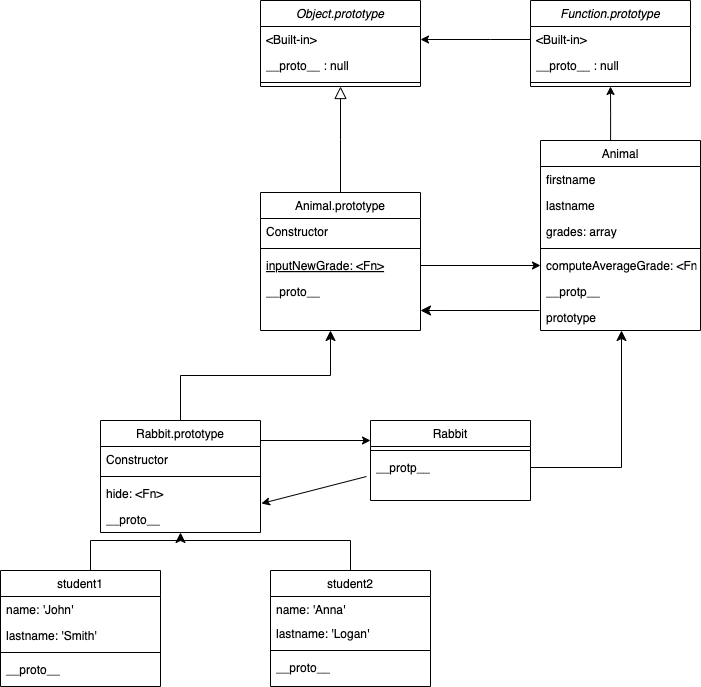

The diagram above was exported from draw.io. Its source (the exported page's mxGraphModel, read from the mxfile embedded in the PNG):
<mxGraphModel dx="1426" dy="800" grid="1" gridSize="10" guides="1" tooltips="1" connect="1" arrows="1" fold="1" page="1" pageScale="1" pageWidth="827" pageHeight="1169" math="0" shadow="0">
  <root>
    <mxCell id="WIyWlLk6GJQsqaUBKTNV-0" />
    <mxCell id="WIyWlLk6GJQsqaUBKTNV-1" parent="WIyWlLk6GJQsqaUBKTNV-0" />
    <mxCell id="zkfFHV4jXpPFQw0GAbJ--0" value="Object.prototype" style="swimlane;fontStyle=2;align=center;verticalAlign=top;childLayout=stackLayout;horizontal=1;startSize=26;horizontalStack=0;resizeParent=1;resizeLast=0;collapsible=1;marginBottom=0;rounded=0;shadow=0;strokeWidth=1;" parent="WIyWlLk6GJQsqaUBKTNV-1" vertex="1">
      <mxGeometry x="290" y="20" width="160" height="86" as="geometry">
        <mxRectangle x="230" y="140" width="160" height="26" as="alternateBounds" />
      </mxGeometry>
    </mxCell>
    <mxCell id="zkfFHV4jXpPFQw0GAbJ--1" value="&lt;Built-in&gt;" style="text;align=left;verticalAlign=top;spacingLeft=4;spacingRight=4;overflow=hidden;rotatable=0;points=[[0,0.5],[1,0.5]];portConstraint=eastwest;" parent="zkfFHV4jXpPFQw0GAbJ--0" vertex="1">
      <mxGeometry y="26" width="160" height="26" as="geometry" />
    </mxCell>
    <mxCell id="zkfFHV4jXpPFQw0GAbJ--2" value="__proto__ : null" style="text;align=left;verticalAlign=top;spacingLeft=4;spacingRight=4;overflow=hidden;rotatable=0;points=[[0,0.5],[1,0.5]];portConstraint=eastwest;rounded=0;shadow=0;html=0;" parent="zkfFHV4jXpPFQw0GAbJ--0" vertex="1">
      <mxGeometry y="52" width="160" height="26" as="geometry" />
    </mxCell>
    <mxCell id="zkfFHV4jXpPFQw0GAbJ--4" value="" style="line;html=1;strokeWidth=1;align=left;verticalAlign=middle;spacingTop=-1;spacingLeft=3;spacingRight=3;rotatable=0;labelPosition=right;points=[];portConstraint=eastwest;" parent="zkfFHV4jXpPFQw0GAbJ--0" vertex="1">
      <mxGeometry y="78" width="160" height="8" as="geometry" />
    </mxCell>
    <mxCell id="zkfFHV4jXpPFQw0GAbJ--6" value="Animal.prototype" style="swimlane;fontStyle=0;align=center;verticalAlign=top;childLayout=stackLayout;horizontal=1;startSize=26;horizontalStack=0;resizeParent=1;resizeLast=0;collapsible=1;marginBottom=0;rounded=0;shadow=0;strokeWidth=1;" parent="WIyWlLk6GJQsqaUBKTNV-1" vertex="1">
      <mxGeometry x="290" y="212" width="160" height="138" as="geometry">
        <mxRectangle x="130" y="380" width="160" height="26" as="alternateBounds" />
      </mxGeometry>
    </mxCell>
    <mxCell id="zkfFHV4jXpPFQw0GAbJ--7" value="Constructor" style="text;align=left;verticalAlign=top;spacingLeft=4;spacingRight=4;overflow=hidden;rotatable=0;points=[[0,0.5],[1,0.5]];portConstraint=eastwest;" parent="zkfFHV4jXpPFQw0GAbJ--6" vertex="1">
      <mxGeometry y="26" width="160" height="26" as="geometry" />
    </mxCell>
    <mxCell id="zkfFHV4jXpPFQw0GAbJ--9" value="" style="line;html=1;strokeWidth=1;align=left;verticalAlign=middle;spacingTop=-1;spacingLeft=3;spacingRight=3;rotatable=0;labelPosition=right;points=[];portConstraint=eastwest;" parent="zkfFHV4jXpPFQw0GAbJ--6" vertex="1">
      <mxGeometry y="52" width="160" height="8" as="geometry" />
    </mxCell>
    <mxCell id="zkfFHV4jXpPFQw0GAbJ--10" value="inputNewGrade: &lt;Fn&gt;" style="text;align=left;verticalAlign=top;spacingLeft=4;spacingRight=4;overflow=hidden;rotatable=0;points=[[0,0.5],[1,0.5]];portConstraint=eastwest;fontStyle=4" parent="zkfFHV4jXpPFQw0GAbJ--6" vertex="1">
      <mxGeometry y="60" width="160" height="26" as="geometry" />
    </mxCell>
    <mxCell id="zkfFHV4jXpPFQw0GAbJ--11" value="__proto__" style="text;align=left;verticalAlign=top;spacingLeft=4;spacingRight=4;overflow=hidden;rotatable=0;points=[[0,0.5],[1,0.5]];portConstraint=eastwest;" parent="zkfFHV4jXpPFQw0GAbJ--6" vertex="1">
      <mxGeometry y="86" width="160" height="26" as="geometry" />
    </mxCell>
    <mxCell id="zkfFHV4jXpPFQw0GAbJ--12" value="" style="endArrow=block;endSize=10;endFill=0;shadow=0;strokeWidth=1;rounded=0;curved=0;edgeStyle=elbowEdgeStyle;elbow=vertical;" parent="WIyWlLk6GJQsqaUBKTNV-1" source="zkfFHV4jXpPFQw0GAbJ--6" target="zkfFHV4jXpPFQw0GAbJ--0" edge="1">
      <mxGeometry width="160" relative="1" as="geometry">
        <mxPoint x="200" y="203" as="sourcePoint" />
        <mxPoint x="200" y="203" as="targetPoint" />
      </mxGeometry>
    </mxCell>
    <mxCell id="zkfFHV4jXpPFQw0GAbJ--13" value="student1" style="swimlane;fontStyle=0;align=center;verticalAlign=top;childLayout=stackLayout;horizontal=1;startSize=26;horizontalStack=0;resizeParent=1;resizeLast=0;collapsible=1;marginBottom=0;rounded=0;shadow=0;strokeWidth=1;" parent="WIyWlLk6GJQsqaUBKTNV-1" vertex="1">
      <mxGeometry x="30" y="590" width="160" height="116" as="geometry">
        <mxRectangle x="340" y="380" width="170" height="26" as="alternateBounds" />
      </mxGeometry>
    </mxCell>
    <mxCell id="zkfFHV4jXpPFQw0GAbJ--14" value="name: 'John'" style="text;align=left;verticalAlign=top;spacingLeft=4;spacingRight=4;overflow=hidden;rotatable=0;points=[[0,0.5],[1,0.5]];portConstraint=eastwest;" parent="zkfFHV4jXpPFQw0GAbJ--13" vertex="1">
      <mxGeometry y="26" width="160" height="26" as="geometry" />
    </mxCell>
    <mxCell id="ydfDFKbRlY_ubNs3HaO--11" value="lastname: 'Smith'" style="text;align=left;verticalAlign=top;spacingLeft=4;spacingRight=4;overflow=hidden;rotatable=0;points=[[0,0.5],[1,0.5]];portConstraint=eastwest;" parent="zkfFHV4jXpPFQw0GAbJ--13" vertex="1">
      <mxGeometry y="52" width="160" height="26" as="geometry" />
    </mxCell>
    <mxCell id="zkfFHV4jXpPFQw0GAbJ--15" value="" style="line;html=1;strokeWidth=1;align=left;verticalAlign=middle;spacingTop=-1;spacingLeft=3;spacingRight=3;rotatable=0;labelPosition=right;points=[];portConstraint=eastwest;" parent="zkfFHV4jXpPFQw0GAbJ--13" vertex="1">
      <mxGeometry y="78" width="160" height="8" as="geometry" />
    </mxCell>
    <mxCell id="ydfDFKbRlY_ubNs3HaO--13" value="__proto__" style="text;align=left;verticalAlign=top;spacingLeft=4;spacingRight=4;overflow=hidden;rotatable=0;points=[[0,0.5],[1,0.5]];portConstraint=eastwest;" parent="zkfFHV4jXpPFQw0GAbJ--13" vertex="1">
      <mxGeometry y="86" width="160" height="26" as="geometry" />
    </mxCell>
    <mxCell id="ydfDFKbRlY_ubNs3HaO--6" style="edgeStyle=orthogonalEdgeStyle;rounded=0;orthogonalLoop=1;jettySize=auto;html=1;exitX=0.438;exitY=0.016;exitDx=0;exitDy=0;entryX=0.5;entryY=1;entryDx=0;entryDy=0;exitPerimeter=0;" parent="WIyWlLk6GJQsqaUBKTNV-1" source="zkfFHV4jXpPFQw0GAbJ--17" target="ydfDFKbRlY_ubNs3HaO--0" edge="1">
      <mxGeometry relative="1" as="geometry">
        <mxPoint x="650" y="370" as="targetPoint" />
      </mxGeometry>
    </mxCell>
    <mxCell id="zkfFHV4jXpPFQw0GAbJ--17" value="Animal" style="swimlane;fontStyle=0;align=center;verticalAlign=top;childLayout=stackLayout;horizontal=1;startSize=26;horizontalStack=0;resizeParent=1;resizeLast=0;collapsible=1;marginBottom=0;rounded=0;shadow=0;strokeWidth=1;" parent="WIyWlLk6GJQsqaUBKTNV-1" vertex="1">
      <mxGeometry x="570" y="160" width="160" height="190" as="geometry">
        <mxRectangle x="550" y="140" width="160" height="26" as="alternateBounds" />
      </mxGeometry>
    </mxCell>
    <mxCell id="zkfFHV4jXpPFQw0GAbJ--18" value="firstname" style="text;align=left;verticalAlign=top;spacingLeft=4;spacingRight=4;overflow=hidden;rotatable=0;points=[[0,0.5],[1,0.5]];portConstraint=eastwest;" parent="zkfFHV4jXpPFQw0GAbJ--17" vertex="1">
      <mxGeometry y="26" width="160" height="26" as="geometry" />
    </mxCell>
    <mxCell id="zkfFHV4jXpPFQw0GAbJ--19" value="lastname" style="text;align=left;verticalAlign=top;spacingLeft=4;spacingRight=4;overflow=hidden;rotatable=0;points=[[0,0.5],[1,0.5]];portConstraint=eastwest;rounded=0;shadow=0;html=0;" parent="zkfFHV4jXpPFQw0GAbJ--17" vertex="1">
      <mxGeometry y="52" width="160" height="26" as="geometry" />
    </mxCell>
    <mxCell id="zkfFHV4jXpPFQw0GAbJ--20" value="grades: array" style="text;align=left;verticalAlign=top;spacingLeft=4;spacingRight=4;overflow=hidden;rotatable=0;points=[[0,0.5],[1,0.5]];portConstraint=eastwest;rounded=0;shadow=0;html=0;" parent="zkfFHV4jXpPFQw0GAbJ--17" vertex="1">
      <mxGeometry y="78" width="160" height="26" as="geometry" />
    </mxCell>
    <mxCell id="zkfFHV4jXpPFQw0GAbJ--23" value="" style="line;html=1;strokeWidth=1;align=left;verticalAlign=middle;spacingTop=-1;spacingLeft=3;spacingRight=3;rotatable=0;labelPosition=right;points=[];portConstraint=eastwest;" parent="zkfFHV4jXpPFQw0GAbJ--17" vertex="1">
      <mxGeometry y="104" width="160" height="8" as="geometry" />
    </mxCell>
    <mxCell id="zkfFHV4jXpPFQw0GAbJ--24" value="computeAverageGrade: &lt;Fn&gt;" style="text;align=left;verticalAlign=top;spacingLeft=4;spacingRight=4;overflow=hidden;rotatable=0;points=[[0,0.5],[1,0.5]];portConstraint=eastwest;" parent="zkfFHV4jXpPFQw0GAbJ--17" vertex="1">
      <mxGeometry y="112" width="160" height="26" as="geometry" />
    </mxCell>
    <mxCell id="zkfFHV4jXpPFQw0GAbJ--25" value="__protp__" style="text;align=left;verticalAlign=top;spacingLeft=4;spacingRight=4;overflow=hidden;rotatable=0;points=[[0,0.5],[1,0.5]];portConstraint=eastwest;" parent="zkfFHV4jXpPFQw0GAbJ--17" vertex="1">
      <mxGeometry y="138" width="160" height="26" as="geometry" />
    </mxCell>
    <mxCell id="zkfFHV4jXpPFQw0GAbJ--21" value="prototype" style="text;align=left;verticalAlign=top;spacingLeft=4;spacingRight=4;overflow=hidden;rotatable=0;points=[[0,0.5],[1,0.5]];portConstraint=eastwest;rounded=0;shadow=0;html=0;" parent="zkfFHV4jXpPFQw0GAbJ--17" vertex="1">
      <mxGeometry y="164" width="160" height="26" as="geometry" />
    </mxCell>
    <mxCell id="ydfDFKbRlY_ubNs3HaO--0" value="Function.prototype" style="swimlane;fontStyle=2;align=center;verticalAlign=top;childLayout=stackLayout;horizontal=1;startSize=26;horizontalStack=0;resizeParent=1;resizeLast=0;collapsible=1;marginBottom=0;rounded=0;shadow=0;strokeWidth=1;" parent="WIyWlLk6GJQsqaUBKTNV-1" vertex="1">
      <mxGeometry x="560" y="20" width="160" height="86" as="geometry">
        <mxRectangle x="230" y="140" width="160" height="26" as="alternateBounds" />
      </mxGeometry>
    </mxCell>
    <mxCell id="ydfDFKbRlY_ubNs3HaO--1" value="&lt;Built-in&gt;" style="text;align=left;verticalAlign=top;spacingLeft=4;spacingRight=4;overflow=hidden;rotatable=0;points=[[0,0.5],[1,0.5]];portConstraint=eastwest;" parent="ydfDFKbRlY_ubNs3HaO--0" vertex="1">
      <mxGeometry y="26" width="160" height="26" as="geometry" />
    </mxCell>
    <mxCell id="ydfDFKbRlY_ubNs3HaO--2" value="__proto__ : null" style="text;align=left;verticalAlign=top;spacingLeft=4;spacingRight=4;overflow=hidden;rotatable=0;points=[[0,0.5],[1,0.5]];portConstraint=eastwest;rounded=0;shadow=0;html=0;" parent="ydfDFKbRlY_ubNs3HaO--0" vertex="1">
      <mxGeometry y="52" width="160" height="26" as="geometry" />
    </mxCell>
    <mxCell id="ydfDFKbRlY_ubNs3HaO--3" value="" style="line;html=1;strokeWidth=1;align=left;verticalAlign=middle;spacingTop=-1;spacingLeft=3;spacingRight=3;rotatable=0;labelPosition=right;points=[];portConstraint=eastwest;" parent="ydfDFKbRlY_ubNs3HaO--0" vertex="1">
      <mxGeometry y="78" width="160" height="8" as="geometry" />
    </mxCell>
    <mxCell id="ydfDFKbRlY_ubNs3HaO--4" value="" style="endArrow=classic;html=1;rounded=0;exitX=0;exitY=0.5;exitDx=0;exitDy=0;entryX=1;entryY=0.5;entryDx=0;entryDy=0;" parent="WIyWlLk6GJQsqaUBKTNV-1" source="ydfDFKbRlY_ubNs3HaO--1" target="zkfFHV4jXpPFQw0GAbJ--1" edge="1">
      <mxGeometry width="50" height="50" relative="1" as="geometry">
        <mxPoint x="140" y="120" as="sourcePoint" />
        <mxPoint x="200" y="150" as="targetPoint" />
        <Array as="points">
          <mxPoint x="520" y="59" />
        </Array>
      </mxGeometry>
    </mxCell>
    <mxCell id="ydfDFKbRlY_ubNs3HaO--7" value="" style="endArrow=classic;html=1;rounded=0;exitX=1;exitY=0.5;exitDx=0;exitDy=0;entryX=0;entryY=0.5;entryDx=0;entryDy=0;" parent="WIyWlLk6GJQsqaUBKTNV-1" source="zkfFHV4jXpPFQw0GAbJ--10" target="zkfFHV4jXpPFQw0GAbJ--24" edge="1">
      <mxGeometry width="50" height="50" relative="1" as="geometry">
        <mxPoint x="510" y="440" as="sourcePoint" />
        <mxPoint x="560" y="390" as="targetPoint" />
        <Array as="points" />
      </mxGeometry>
    </mxCell>
    <mxCell id="ydfDFKbRlY_ubNs3HaO--9" value="" style="edgeStyle=elbowEdgeStyle;elbow=vertical;endArrow=classic;html=1;curved=0;rounded=0;endSize=8;startSize=8;exitX=-0.006;exitY=0.231;exitDx=0;exitDy=0;exitPerimeter=0;" parent="WIyWlLk6GJQsqaUBKTNV-1" source="zkfFHV4jXpPFQw0GAbJ--21" edge="1">
      <mxGeometry width="50" height="50" relative="1" as="geometry">
        <mxPoint x="510" y="440" as="sourcePoint" />
        <mxPoint x="450" y="330" as="targetPoint" />
        <Array as="points">
          <mxPoint x="540" y="330" />
        </Array>
      </mxGeometry>
    </mxCell>
    <mxCell id="ydfDFKbRlY_ubNs3HaO--14" value="student2" style="swimlane;fontStyle=0;align=center;verticalAlign=top;childLayout=stackLayout;horizontal=1;startSize=26;horizontalStack=0;resizeParent=1;resizeLast=0;collapsible=1;marginBottom=0;rounded=0;shadow=0;strokeWidth=1;" parent="WIyWlLk6GJQsqaUBKTNV-1" vertex="1">
      <mxGeometry x="300" y="590" width="160" height="116" as="geometry">
        <mxRectangle x="340" y="380" width="170" height="26" as="alternateBounds" />
      </mxGeometry>
    </mxCell>
    <mxCell id="ydfDFKbRlY_ubNs3HaO--15" value="name: 'Anna'" style="text;align=left;verticalAlign=top;spacingLeft=4;spacingRight=4;overflow=hidden;rotatable=0;points=[[0,0.5],[1,0.5]];portConstraint=eastwest;" parent="ydfDFKbRlY_ubNs3HaO--14" vertex="1">
      <mxGeometry y="26" width="160" height="24" as="geometry" />
    </mxCell>
    <mxCell id="ydfDFKbRlY_ubNs3HaO--16" value="lastname: 'Logan'" style="text;align=left;verticalAlign=top;spacingLeft=4;spacingRight=4;overflow=hidden;rotatable=0;points=[[0,0.5],[1,0.5]];portConstraint=eastwest;" parent="ydfDFKbRlY_ubNs3HaO--14" vertex="1">
      <mxGeometry y="50" width="160" height="26" as="geometry" />
    </mxCell>
    <mxCell id="ydfDFKbRlY_ubNs3HaO--17" value="" style="line;html=1;strokeWidth=1;align=left;verticalAlign=middle;spacingTop=-1;spacingLeft=3;spacingRight=3;rotatable=0;labelPosition=right;points=[];portConstraint=eastwest;" parent="ydfDFKbRlY_ubNs3HaO--14" vertex="1">
      <mxGeometry y="76" width="160" height="8" as="geometry" />
    </mxCell>
    <mxCell id="ydfDFKbRlY_ubNs3HaO--18" value="__proto__" style="text;align=left;verticalAlign=top;spacingLeft=4;spacingRight=4;overflow=hidden;rotatable=0;points=[[0,0.5],[1,0.5]];portConstraint=eastwest;" parent="ydfDFKbRlY_ubNs3HaO--14" vertex="1">
      <mxGeometry y="84" width="160" height="26" as="geometry" />
    </mxCell>
    <mxCell id="ydfDFKbRlY_ubNs3HaO--21" value="" style="edgeStyle=elbowEdgeStyle;elbow=vertical;endArrow=classic;html=1;curved=0;rounded=0;endSize=8;startSize=8;exitX=0.5;exitY=0;exitDx=0;exitDy=0;entryX=0.5;entryY=1;entryDx=0;entryDy=0;" parent="WIyWlLk6GJQsqaUBKTNV-1" source="ydfDFKbRlY_ubNs3HaO--14" edge="1" target="kUp_gEUD66IFR8LMC-T1-0">
      <mxGeometry width="50" height="50" relative="1" as="geometry">
        <mxPoint x="510" y="440" as="sourcePoint" />
        <mxPoint x="210" y="580" as="targetPoint" />
        <Array as="points">
          <mxPoint x="300" y="560" />
        </Array>
      </mxGeometry>
    </mxCell>
    <mxCell id="ydfDFKbRlY_ubNs3HaO--23" value="" style="shape=partialRectangle;whiteSpace=wrap;html=1;bottom=0;right=0;fillColor=none;" parent="WIyWlLk6GJQsqaUBKTNV-1" vertex="1">
      <mxGeometry x="120" y="560" width="90" height="30" as="geometry" />
    </mxCell>
    <mxCell id="kUp_gEUD66IFR8LMC-T1-0" value="Rabbit.prototype" style="swimlane;fontStyle=0;align=center;verticalAlign=top;childLayout=stackLayout;horizontal=1;startSize=26;horizontalStack=0;resizeParent=1;resizeLast=0;collapsible=1;marginBottom=0;rounded=0;shadow=0;strokeWidth=1;" vertex="1" parent="WIyWlLk6GJQsqaUBKTNV-1">
      <mxGeometry x="130" y="440" width="160" height="112" as="geometry">
        <mxRectangle x="130" y="380" width="160" height="26" as="alternateBounds" />
      </mxGeometry>
    </mxCell>
    <mxCell id="kUp_gEUD66IFR8LMC-T1-1" value="Constructor" style="text;align=left;verticalAlign=top;spacingLeft=4;spacingRight=4;overflow=hidden;rotatable=0;points=[[0,0.5],[1,0.5]];portConstraint=eastwest;" vertex="1" parent="kUp_gEUD66IFR8LMC-T1-0">
      <mxGeometry y="26" width="160" height="26" as="geometry" />
    </mxCell>
    <mxCell id="kUp_gEUD66IFR8LMC-T1-2" value="" style="line;html=1;strokeWidth=1;align=left;verticalAlign=middle;spacingTop=-1;spacingLeft=3;spacingRight=3;rotatable=0;labelPosition=right;points=[];portConstraint=eastwest;" vertex="1" parent="kUp_gEUD66IFR8LMC-T1-0">
      <mxGeometry y="52" width="160" height="8" as="geometry" />
    </mxCell>
    <mxCell id="kUp_gEUD66IFR8LMC-T1-18" value="hide: &lt;Fn&gt;" style="text;align=left;verticalAlign=top;spacingLeft=4;spacingRight=4;overflow=hidden;rotatable=0;points=[[0,0.5],[1,0.5]];portConstraint=eastwest;" vertex="1" parent="kUp_gEUD66IFR8LMC-T1-0">
      <mxGeometry y="60" width="160" height="26" as="geometry" />
    </mxCell>
    <mxCell id="kUp_gEUD66IFR8LMC-T1-4" value="__proto__" style="text;align=left;verticalAlign=top;spacingLeft=4;spacingRight=4;overflow=hidden;rotatable=0;points=[[0,0.5],[1,0.5]];portConstraint=eastwest;" vertex="1" parent="kUp_gEUD66IFR8LMC-T1-0">
      <mxGeometry y="86" width="160" height="26" as="geometry" />
    </mxCell>
    <mxCell id="kUp_gEUD66IFR8LMC-T1-5" value="Rabbit" style="swimlane;fontStyle=0;align=center;verticalAlign=top;childLayout=stackLayout;horizontal=1;startSize=26;horizontalStack=0;resizeParent=1;resizeLast=0;collapsible=1;marginBottom=0;rounded=0;shadow=0;strokeWidth=1;" vertex="1" parent="WIyWlLk6GJQsqaUBKTNV-1">
      <mxGeometry x="400" y="440" width="160" height="80" as="geometry">
        <mxRectangle x="550" y="140" width="160" height="26" as="alternateBounds" />
      </mxGeometry>
    </mxCell>
    <mxCell id="kUp_gEUD66IFR8LMC-T1-9" value="" style="line;html=1;strokeWidth=1;align=left;verticalAlign=middle;spacingTop=-1;spacingLeft=3;spacingRight=3;rotatable=0;labelPosition=right;points=[];portConstraint=eastwest;" vertex="1" parent="kUp_gEUD66IFR8LMC-T1-5">
      <mxGeometry y="26" width="160" height="8" as="geometry" />
    </mxCell>
    <mxCell id="kUp_gEUD66IFR8LMC-T1-11" value="__protp__" style="text;align=left;verticalAlign=top;spacingLeft=4;spacingRight=4;overflow=hidden;rotatable=0;points=[[0,0.5],[1,0.5]];portConstraint=eastwest;" vertex="1" parent="kUp_gEUD66IFR8LMC-T1-5">
      <mxGeometry y="34" width="160" height="26" as="geometry" />
    </mxCell>
    <mxCell id="kUp_gEUD66IFR8LMC-T1-13" value="" style="edgeStyle=elbowEdgeStyle;elbow=vertical;endArrow=classic;html=1;curved=0;rounded=0;endSize=8;startSize=8;exitX=1;exitY=0.5;exitDx=0;exitDy=0;" edge="1" parent="WIyWlLk6GJQsqaUBKTNV-1" source="kUp_gEUD66IFR8LMC-T1-11">
      <mxGeometry width="50" height="50" relative="1" as="geometry">
        <mxPoint x="530" y="480" as="sourcePoint" />
        <mxPoint x="651" y="350" as="targetPoint" />
        <Array as="points">
          <mxPoint x="570" y="487" />
        </Array>
      </mxGeometry>
    </mxCell>
    <mxCell id="kUp_gEUD66IFR8LMC-T1-15" value="" style="endArrow=classic;html=1;rounded=0;entryX=1.006;entryY=-0.115;entryDx=0;entryDy=0;entryPerimeter=0;exitX=-0.025;exitY=0.846;exitDx=0;exitDy=0;exitPerimeter=0;" edge="1" parent="WIyWlLk6GJQsqaUBKTNV-1" source="kUp_gEUD66IFR8LMC-T1-11" target="kUp_gEUD66IFR8LMC-T1-4">
      <mxGeometry width="50" height="50" relative="1" as="geometry">
        <mxPoint x="390" y="440" as="sourcePoint" />
        <mxPoint x="440" y="390" as="targetPoint" />
      </mxGeometry>
    </mxCell>
    <mxCell id="kUp_gEUD66IFR8LMC-T1-16" value="" style="endArrow=classic;html=1;rounded=0;entryX=0;entryY=0.25;entryDx=0;entryDy=0;" edge="1" parent="WIyWlLk6GJQsqaUBKTNV-1" target="kUp_gEUD66IFR8LMC-T1-5">
      <mxGeometry width="50" height="50" relative="1" as="geometry">
        <mxPoint x="290" y="460" as="sourcePoint" />
        <mxPoint x="440" y="390" as="targetPoint" />
      </mxGeometry>
    </mxCell>
    <mxCell id="kUp_gEUD66IFR8LMC-T1-17" value="" style="edgeStyle=elbowEdgeStyle;elbow=vertical;endArrow=classic;html=1;curved=0;rounded=0;endSize=8;startSize=8;exitX=0.5;exitY=0;exitDx=0;exitDy=0;" edge="1" parent="WIyWlLk6GJQsqaUBKTNV-1" source="kUp_gEUD66IFR8LMC-T1-0">
      <mxGeometry width="50" height="50" relative="1" as="geometry">
        <mxPoint x="390" y="440" as="sourcePoint" />
        <mxPoint x="360" y="350" as="targetPoint" />
      </mxGeometry>
    </mxCell>
  </root>
</mxGraphModel>